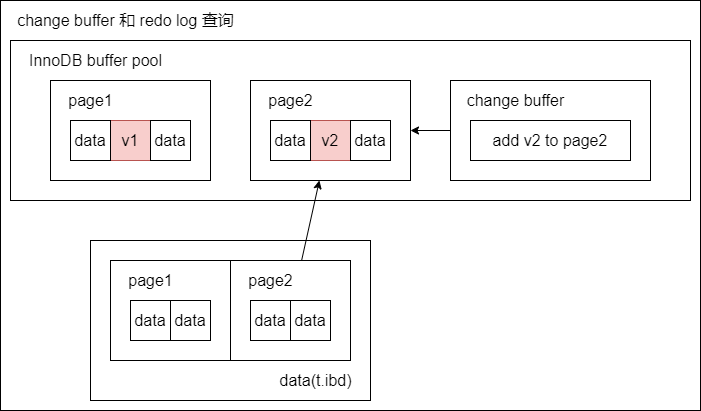

The diagram above was exported from draw.io. Its source (the exported page's mxGraphModel, read from the mxfile embedded in the PNG):
<mxGraphModel dx="1088" dy="843" grid="1" gridSize="10" guides="0" tooltips="1" connect="1" arrows="0" fold="1" page="1" pageScale="1" pageWidth="827" pageHeight="1169" math="0" shadow="0">
  <root>
    <mxCell id="0" />
    <mxCell id="1" parent="0" />
    <mxCell id="2" value="" style="group" vertex="1" connectable="0" parent="1">
      <mxGeometry x="110" y="560" width="700" height="410" as="geometry" />
    </mxCell>
    <mxCell id="3" value="" style="rounded=0;whiteSpace=wrap;html=1;fontSize=16;fillColor=none;container=0;" vertex="1" parent="2">
      <mxGeometry width="700" height="410" as="geometry" />
    </mxCell>
    <mxCell id="4" value="" style="rounded=0;whiteSpace=wrap;html=1;fontSize=16;fillColor=none;container=0;" vertex="1" parent="2">
      <mxGeometry x="90" y="240" width="280" height="160" as="geometry" />
    </mxCell>
    <mxCell id="5" value="" style="rounded=0;whiteSpace=wrap;html=1;fontSize=16;fillColor=none;container=0;" vertex="1" parent="2">
      <mxGeometry x="10" y="40" width="680" height="160" as="geometry" />
    </mxCell>
    <mxCell id="6" value="" style="rounded=0;whiteSpace=wrap;html=1;fontSize=16;fillColor=none;container=0;" vertex="1" parent="2">
      <mxGeometry x="450" y="80" width="200" height="100" as="geometry" />
    </mxCell>
    <mxCell id="7" value="InnoDB buffer pool" style="text;html=1;align=center;verticalAlign=middle;resizable=0;points=[];autosize=1;strokeColor=none;fillColor=none;fontSize=16;container=0;" vertex="1" parent="2">
      <mxGeometry x="20" y="50" width="150" height="20" as="geometry" />
    </mxCell>
    <mxCell id="8" value="add v2 to page2" style="rounded=0;whiteSpace=wrap;html=1;fontSize=16;fillColor=none;container=0;" vertex="1" parent="2">
      <mxGeometry x="470" y="120" width="160" height="40" as="geometry" />
    </mxCell>
    <mxCell id="9" value="change buffer" style="text;html=1;align=center;verticalAlign=middle;resizable=0;points=[];autosize=1;strokeColor=none;fillColor=none;fontSize=16;container=0;" vertex="1" parent="2">
      <mxGeometry x="460" y="90" width="110" height="20" as="geometry" />
    </mxCell>
    <mxCell id="10" value="" style="rounded=0;whiteSpace=wrap;html=1;fontSize=16;fillColor=none;container=0;" vertex="1" parent="2">
      <mxGeometry x="50" y="80" width="160" height="100" as="geometry" />
    </mxCell>
    <mxCell id="11" value="page1" style="text;html=1;align=center;verticalAlign=middle;resizable=0;points=[];autosize=1;strokeColor=none;fillColor=none;fontSize=16;container=0;" vertex="1" parent="2">
      <mxGeometry x="60" y="90" width="60" height="20" as="geometry" />
    </mxCell>
    <mxCell id="12" value="v1" style="rounded=0;whiteSpace=wrap;html=1;fontSize=16;fillColor=#f8cecc;strokeColor=#b85450;container=0;" vertex="1" parent="2">
      <mxGeometry x="110" y="120" width="40" height="40" as="geometry" />
    </mxCell>
    <mxCell id="13" value="data" style="rounded=0;whiteSpace=wrap;html=1;fontSize=16;fillColor=none;container=0;" vertex="1" parent="2">
      <mxGeometry x="70" y="120" width="40" height="40" as="geometry" />
    </mxCell>
    <mxCell id="14" value="data" style="rounded=0;whiteSpace=wrap;html=1;fontSize=16;fillColor=none;container=0;" vertex="1" parent="2">
      <mxGeometry x="150" y="120" width="40" height="40" as="geometry" />
    </mxCell>
    <mxCell id="15" value="data(t.ibd)" style="text;html=1;align=center;verticalAlign=middle;resizable=0;points=[];autosize=1;strokeColor=none;fillColor=none;fontSize=16;container=0;" vertex="1" parent="2">
      <mxGeometry x="270" y="370" width="90" height="20" as="geometry" />
    </mxCell>
    <mxCell id="16" value="" style="rounded=0;whiteSpace=wrap;html=1;fontSize=16;fillColor=none;container=0;" vertex="1" parent="2">
      <mxGeometry x="110" y="260" width="120" height="100" as="geometry" />
    </mxCell>
    <mxCell id="17" value="page1" style="text;html=1;align=center;verticalAlign=middle;resizable=0;points=[];autosize=1;strokeColor=none;fillColor=none;fontSize=16;container=0;" vertex="1" parent="2">
      <mxGeometry x="120" y="270" width="60" height="20" as="geometry" />
    </mxCell>
    <mxCell id="18" value="data" style="rounded=0;whiteSpace=wrap;html=1;fontSize=16;fillColor=none;container=0;" vertex="1" parent="2">
      <mxGeometry x="130" y="300" width="40" height="40" as="geometry" />
    </mxCell>
    <mxCell id="19" value="data" style="rounded=0;whiteSpace=wrap;html=1;fontSize=16;fillColor=none;container=0;" vertex="1" parent="2">
      <mxGeometry x="170" y="300" width="40" height="40" as="geometry" />
    </mxCell>
    <mxCell id="20" value="" style="rounded=0;whiteSpace=wrap;html=1;fontSize=16;fillColor=none;container=0;" vertex="1" parent="2">
      <mxGeometry x="230" y="260" width="120" height="100" as="geometry" />
    </mxCell>
    <mxCell id="21" value="page2" style="text;html=1;align=center;verticalAlign=middle;resizable=0;points=[];autosize=1;strokeColor=none;fillColor=none;fontSize=16;container=0;" vertex="1" parent="2">
      <mxGeometry x="240" y="270" width="60" height="20" as="geometry" />
    </mxCell>
    <mxCell id="22" value="data" style="rounded=0;whiteSpace=wrap;html=1;fontSize=16;fillColor=none;container=0;" vertex="1" parent="2">
      <mxGeometry x="250" y="300" width="40" height="40" as="geometry" />
    </mxCell>
    <mxCell id="23" value="data" style="rounded=0;whiteSpace=wrap;html=1;fontSize=16;fillColor=none;container=0;" vertex="1" parent="2">
      <mxGeometry x="290" y="300" width="40" height="40" as="geometry" />
    </mxCell>
    <mxCell id="24" value="" style="endArrow=classic;html=1;rounded=0;fontSize=16;" edge="1" parent="2" source="6" target="27">
      <mxGeometry width="50" height="50" relative="1" as="geometry">
        <mxPoint x="360" y="280" as="sourcePoint" />
        <mxPoint x="430" y="320" as="targetPoint" />
      </mxGeometry>
    </mxCell>
    <mxCell id="25" value="" style="endArrow=classic;html=1;rounded=0;fontSize=16;" edge="1" parent="2" source="20" target="27">
      <mxGeometry width="50" height="50" relative="1" as="geometry">
        <mxPoint x="405.83333333333326" y="190" as="sourcePoint" />
        <mxPoint x="200" y="250" as="targetPoint" />
      </mxGeometry>
    </mxCell>
    <mxCell id="26" value="change buffer 和 redo log 查询" style="text;html=1;align=center;verticalAlign=middle;resizable=0;points=[];autosize=1;strokeColor=none;fillColor=none;fontSize=16;container=0;" vertex="1" parent="2">
      <mxGeometry x="10" y="10" width="230" height="20" as="geometry" />
    </mxCell>
    <mxCell id="27" value="" style="rounded=0;whiteSpace=wrap;html=1;fontSize=16;fillColor=none;container=0;" vertex="1" parent="2">
      <mxGeometry x="250" y="80" width="160" height="100" as="geometry" />
    </mxCell>
    <mxCell id="28" value="page2" style="text;html=1;align=center;verticalAlign=middle;resizable=0;points=[];autosize=1;strokeColor=none;fillColor=none;fontSize=16;container=0;" vertex="1" parent="2">
      <mxGeometry x="260" y="90" width="60" height="20" as="geometry" />
    </mxCell>
    <mxCell id="29" value="v2" style="rounded=0;whiteSpace=wrap;html=1;fontSize=16;fillColor=#f8cecc;strokeColor=#b85450;container=0;" vertex="1" parent="2">
      <mxGeometry x="310" y="120" width="40" height="40" as="geometry" />
    </mxCell>
    <mxCell id="30" value="data" style="rounded=0;whiteSpace=wrap;html=1;fontSize=16;fillColor=none;container=0;" vertex="1" parent="2">
      <mxGeometry x="270" y="120" width="40" height="40" as="geometry" />
    </mxCell>
    <mxCell id="31" value="data" style="rounded=0;whiteSpace=wrap;html=1;fontSize=16;fillColor=none;container=0;" vertex="1" parent="2">
      <mxGeometry x="350" y="120" width="40" height="40" as="geometry" />
    </mxCell>
  </root>
</mxGraphModel>